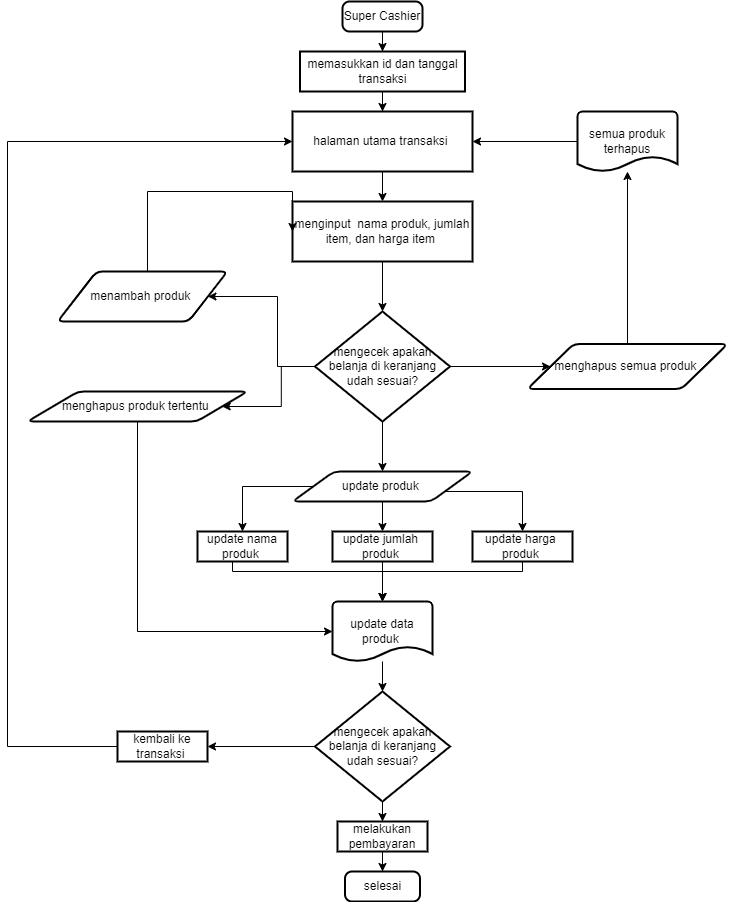

The diagram above was exported from draw.io. Its source (the exported page's mxGraphModel, read from the mxfile embedded in the PNG):
<mxGraphModel dx="1434" dy="830" grid="1" gridSize="10" guides="1" tooltips="1" connect="1" arrows="1" fold="1" page="1" pageScale="1" pageWidth="850" pageHeight="1100" math="0" shadow="0">
  <root>
    <mxCell id="0" />
    <mxCell id="1" parent="0" />
    <mxCell id="uEAo4Ip3x0LAE1rVEKk4-35" style="edgeStyle=orthogonalEdgeStyle;rounded=0;orthogonalLoop=1;jettySize=auto;html=1;" edge="1" parent="1" source="uEAo4Ip3x0LAE1rVEKk4-2" target="uEAo4Ip3x0LAE1rVEKk4-14">
      <mxGeometry relative="1" as="geometry" />
    </mxCell>
    <mxCell id="uEAo4Ip3x0LAE1rVEKk4-2" value="Super Cashier" style="rounded=1;whiteSpace=wrap;html=1;absoluteArcSize=1;arcSize=14;strokeWidth=2;" vertex="1" parent="1">
      <mxGeometry x="415" y="110" width="80" height="30" as="geometry" />
    </mxCell>
    <mxCell id="uEAo4Ip3x0LAE1rVEKk4-33" style="edgeStyle=orthogonalEdgeStyle;rounded=0;orthogonalLoop=1;jettySize=auto;html=1;entryX=0.5;entryY=0;entryDx=0;entryDy=0;entryPerimeter=0;" edge="1" parent="1" source="uEAo4Ip3x0LAE1rVEKk4-5" target="uEAo4Ip3x0LAE1rVEKk4-6">
      <mxGeometry relative="1" as="geometry" />
    </mxCell>
    <mxCell id="uEAo4Ip3x0LAE1rVEKk4-5" value="menginput&amp;nbsp; nama produk, jumlah item, dan harga item&amp;nbsp;" style="rounded=1;whiteSpace=wrap;html=1;absoluteArcSize=1;arcSize=0;strokeWidth=2;" vertex="1" parent="1">
      <mxGeometry x="365" y="310" width="180" height="60" as="geometry" />
    </mxCell>
    <mxCell id="uEAo4Ip3x0LAE1rVEKk4-26" style="edgeStyle=orthogonalEdgeStyle;rounded=0;orthogonalLoop=1;jettySize=auto;html=1;" edge="1" parent="1" source="uEAo4Ip3x0LAE1rVEKk4-6" target="uEAo4Ip3x0LAE1rVEKk4-10">
      <mxGeometry relative="1" as="geometry">
        <Array as="points">
          <mxPoint x="350" y="475" />
          <mxPoint x="350" y="405" />
        </Array>
      </mxGeometry>
    </mxCell>
    <mxCell id="uEAo4Ip3x0LAE1rVEKk4-28" style="edgeStyle=orthogonalEdgeStyle;rounded=0;orthogonalLoop=1;jettySize=auto;html=1;entryX=0;entryY=0.5;entryDx=0;entryDy=0;" edge="1" parent="1" source="uEAo4Ip3x0LAE1rVEKk4-6" target="uEAo4Ip3x0LAE1rVEKk4-8">
      <mxGeometry relative="1" as="geometry" />
    </mxCell>
    <mxCell id="uEAo4Ip3x0LAE1rVEKk4-37" style="edgeStyle=orthogonalEdgeStyle;rounded=0;orthogonalLoop=1;jettySize=auto;html=1;entryX=0.5;entryY=0;entryDx=0;entryDy=0;" edge="1" parent="1" source="uEAo4Ip3x0LAE1rVEKk4-6" target="uEAo4Ip3x0LAE1rVEKk4-9">
      <mxGeometry relative="1" as="geometry" />
    </mxCell>
    <mxCell id="uEAo4Ip3x0LAE1rVEKk4-57" style="edgeStyle=orthogonalEdgeStyle;rounded=0;orthogonalLoop=1;jettySize=auto;html=1;" edge="1" parent="1" source="uEAo4Ip3x0LAE1rVEKk4-6" target="uEAo4Ip3x0LAE1rVEKk4-7">
      <mxGeometry relative="1" as="geometry" />
    </mxCell>
    <mxCell id="uEAo4Ip3x0LAE1rVEKk4-6" value="mengecek apakah belanja di keranjang udah sesuai?" style="strokeWidth=2;html=1;shape=mxgraph.flowchart.decision;whiteSpace=wrap;" vertex="1" parent="1">
      <mxGeometry x="387.5" y="420" width="135" height="110" as="geometry" />
    </mxCell>
    <mxCell id="uEAo4Ip3x0LAE1rVEKk4-58" style="edgeStyle=orthogonalEdgeStyle;rounded=0;orthogonalLoop=1;jettySize=auto;html=1;entryX=0;entryY=0.5;entryDx=0;entryDy=0;entryPerimeter=0;" edge="1" parent="1" source="uEAo4Ip3x0LAE1rVEKk4-7" target="uEAo4Ip3x0LAE1rVEKk4-20">
      <mxGeometry relative="1" as="geometry">
        <Array as="points">
          <mxPoint x="210" y="740" />
        </Array>
      </mxGeometry>
    </mxCell>
    <mxCell id="uEAo4Ip3x0LAE1rVEKk4-7" value="menghapus produk tertentu&amp;nbsp;" style="shape=parallelogram;html=1;strokeWidth=2;perimeter=parallelogramPerimeter;whiteSpace=wrap;rounded=1;arcSize=12;size=0.23;" vertex="1" parent="1">
      <mxGeometry x="100" y="500" width="220" height="30" as="geometry" />
    </mxCell>
    <mxCell id="uEAo4Ip3x0LAE1rVEKk4-30" style="edgeStyle=orthogonalEdgeStyle;rounded=0;orthogonalLoop=1;jettySize=auto;html=1;" edge="1" parent="1" source="uEAo4Ip3x0LAE1rVEKk4-8" target="uEAo4Ip3x0LAE1rVEKk4-16">
      <mxGeometry relative="1" as="geometry" />
    </mxCell>
    <mxCell id="uEAo4Ip3x0LAE1rVEKk4-8" value="menghapus semua produk&amp;nbsp;" style="shape=parallelogram;html=1;strokeWidth=2;perimeter=parallelogramPerimeter;whiteSpace=wrap;rounded=1;arcSize=12;size=0.23;" vertex="1" parent="1">
      <mxGeometry x="600" y="452.5" width="200" height="45" as="geometry" />
    </mxCell>
    <mxCell id="uEAo4Ip3x0LAE1rVEKk4-17" style="edgeStyle=orthogonalEdgeStyle;rounded=0;orthogonalLoop=1;jettySize=auto;html=1;entryX=0.5;entryY=0;entryDx=0;entryDy=0;" edge="1" parent="1" source="uEAo4Ip3x0LAE1rVEKk4-9" target="uEAo4Ip3x0LAE1rVEKk4-12">
      <mxGeometry relative="1" as="geometry" />
    </mxCell>
    <mxCell id="uEAo4Ip3x0LAE1rVEKk4-19" style="edgeStyle=orthogonalEdgeStyle;rounded=0;orthogonalLoop=1;jettySize=auto;html=1;" edge="1" parent="1" source="uEAo4Ip3x0LAE1rVEKk4-9" target="uEAo4Ip3x0LAE1rVEKk4-11">
      <mxGeometry relative="1" as="geometry" />
    </mxCell>
    <mxCell id="uEAo4Ip3x0LAE1rVEKk4-55" style="edgeStyle=orthogonalEdgeStyle;rounded=0;orthogonalLoop=1;jettySize=auto;html=1;entryX=0.5;entryY=0;entryDx=0;entryDy=0;" edge="1" parent="1" source="uEAo4Ip3x0LAE1rVEKk4-9" target="uEAo4Ip3x0LAE1rVEKk4-13">
      <mxGeometry relative="1" as="geometry">
        <Array as="points">
          <mxPoint x="595" y="600" />
        </Array>
      </mxGeometry>
    </mxCell>
    <mxCell id="uEAo4Ip3x0LAE1rVEKk4-9" value="update produk&amp;nbsp;" style="shape=parallelogram;html=1;strokeWidth=2;perimeter=parallelogramPerimeter;whiteSpace=wrap;rounded=1;arcSize=12;size=0.23;" vertex="1" parent="1">
      <mxGeometry x="365" y="580" width="180" height="30" as="geometry" />
    </mxCell>
    <mxCell id="uEAo4Ip3x0LAE1rVEKk4-38" style="edgeStyle=orthogonalEdgeStyle;rounded=0;orthogonalLoop=1;jettySize=auto;html=1;entryX=0;entryY=0.5;entryDx=0;entryDy=0;" edge="1" parent="1" source="uEAo4Ip3x0LAE1rVEKk4-10" target="uEAo4Ip3x0LAE1rVEKk4-5">
      <mxGeometry relative="1" as="geometry">
        <Array as="points">
          <mxPoint x="220" y="300" />
        </Array>
      </mxGeometry>
    </mxCell>
    <mxCell id="uEAo4Ip3x0LAE1rVEKk4-10" value="menambah produk&amp;nbsp;" style="shape=parallelogram;html=1;strokeWidth=2;perimeter=parallelogramPerimeter;whiteSpace=wrap;rounded=1;arcSize=12;size=0.23;" vertex="1" parent="1">
      <mxGeometry x="130" y="380" width="170" height="50" as="geometry" />
    </mxCell>
    <mxCell id="uEAo4Ip3x0LAE1rVEKk4-24" style="edgeStyle=orthogonalEdgeStyle;rounded=0;orthogonalLoop=1;jettySize=auto;html=1;" edge="1" parent="1" source="uEAo4Ip3x0LAE1rVEKk4-11" target="uEAo4Ip3x0LAE1rVEKk4-20">
      <mxGeometry relative="1" as="geometry">
        <Array as="points">
          <mxPoint x="305" y="680" />
          <mxPoint x="455" y="680" />
        </Array>
      </mxGeometry>
    </mxCell>
    <mxCell id="uEAo4Ip3x0LAE1rVEKk4-11" value="update nama produk&amp;nbsp;" style="rounded=1;whiteSpace=wrap;html=1;absoluteArcSize=1;arcSize=0;strokeWidth=2;" vertex="1" parent="1">
      <mxGeometry x="270" y="640" width="90" height="30" as="geometry" />
    </mxCell>
    <mxCell id="uEAo4Ip3x0LAE1rVEKk4-22" style="edgeStyle=orthogonalEdgeStyle;rounded=0;orthogonalLoop=1;jettySize=auto;html=1;entryX=0.5;entryY=0;entryDx=0;entryDy=0;entryPerimeter=0;" edge="1" parent="1" source="uEAo4Ip3x0LAE1rVEKk4-12" target="uEAo4Ip3x0LAE1rVEKk4-20">
      <mxGeometry relative="1" as="geometry" />
    </mxCell>
    <mxCell id="uEAo4Ip3x0LAE1rVEKk4-12" value="update jumlah&amp;nbsp; produk&amp;nbsp;" style="rounded=1;whiteSpace=wrap;html=1;absoluteArcSize=1;arcSize=0;strokeWidth=2;" vertex="1" parent="1">
      <mxGeometry x="405" y="640" width="100" height="30" as="geometry" />
    </mxCell>
    <mxCell id="uEAo4Ip3x0LAE1rVEKk4-56" style="edgeStyle=orthogonalEdgeStyle;rounded=0;orthogonalLoop=1;jettySize=auto;html=1;entryX=0.5;entryY=0;entryDx=0;entryDy=0;entryPerimeter=0;" edge="1" parent="1" source="uEAo4Ip3x0LAE1rVEKk4-13" target="uEAo4Ip3x0LAE1rVEKk4-20">
      <mxGeometry relative="1" as="geometry">
        <Array as="points">
          <mxPoint x="595" y="680" />
          <mxPoint x="455" y="680" />
        </Array>
      </mxGeometry>
    </mxCell>
    <mxCell id="uEAo4Ip3x0LAE1rVEKk4-13" value="update harga&amp;nbsp; produk&amp;nbsp;" style="rounded=1;whiteSpace=wrap;html=1;absoluteArcSize=1;arcSize=0;strokeWidth=2;" vertex="1" parent="1">
      <mxGeometry x="545" y="640" width="100" height="30" as="geometry" />
    </mxCell>
    <mxCell id="uEAo4Ip3x0LAE1rVEKk4-50" style="edgeStyle=orthogonalEdgeStyle;rounded=0;orthogonalLoop=1;jettySize=auto;html=1;" edge="1" parent="1" source="uEAo4Ip3x0LAE1rVEKk4-14" target="uEAo4Ip3x0LAE1rVEKk4-49">
      <mxGeometry relative="1" as="geometry" />
    </mxCell>
    <mxCell id="uEAo4Ip3x0LAE1rVEKk4-14" value="memasukkan id dan tanggal transaksi" style="rounded=1;whiteSpace=wrap;html=1;absoluteArcSize=1;arcSize=0;strokeWidth=2;" vertex="1" parent="1">
      <mxGeometry x="372.5" y="160" width="165" height="40" as="geometry" />
    </mxCell>
    <mxCell id="uEAo4Ip3x0LAE1rVEKk4-32" style="edgeStyle=orthogonalEdgeStyle;rounded=0;orthogonalLoop=1;jettySize=auto;html=1;entryX=1;entryY=0.5;entryDx=0;entryDy=0;" edge="1" parent="1" source="uEAo4Ip3x0LAE1rVEKk4-16" target="uEAo4Ip3x0LAE1rVEKk4-49">
      <mxGeometry relative="1" as="geometry" />
    </mxCell>
    <mxCell id="uEAo4Ip3x0LAE1rVEKk4-16" value="semua produk terhapus" style="strokeWidth=2;html=1;shape=mxgraph.flowchart.document2;whiteSpace=wrap;size=0.25;" vertex="1" parent="1">
      <mxGeometry x="650" y="220" width="100" height="60" as="geometry" />
    </mxCell>
    <mxCell id="uEAo4Ip3x0LAE1rVEKk4-42" style="edgeStyle=orthogonalEdgeStyle;rounded=0;orthogonalLoop=1;jettySize=auto;html=1;entryX=0.5;entryY=0;entryDx=0;entryDy=0;entryPerimeter=0;" edge="1" parent="1" source="uEAo4Ip3x0LAE1rVEKk4-20" target="uEAo4Ip3x0LAE1rVEKk4-41">
      <mxGeometry relative="1" as="geometry" />
    </mxCell>
    <mxCell id="uEAo4Ip3x0LAE1rVEKk4-20" value="update data produk&amp;nbsp;" style="strokeWidth=2;html=1;shape=mxgraph.flowchart.document2;whiteSpace=wrap;size=0.25;" vertex="1" parent="1">
      <mxGeometry x="405" y="710" width="100" height="60" as="geometry" />
    </mxCell>
    <mxCell id="uEAo4Ip3x0LAE1rVEKk4-45" style="edgeStyle=orthogonalEdgeStyle;rounded=0;orthogonalLoop=1;jettySize=auto;html=1;entryX=0.5;entryY=0;entryDx=0;entryDy=0;" edge="1" parent="1" source="uEAo4Ip3x0LAE1rVEKk4-41" target="uEAo4Ip3x0LAE1rVEKk4-43">
      <mxGeometry relative="1" as="geometry" />
    </mxCell>
    <mxCell id="uEAo4Ip3x0LAE1rVEKk4-47" style="edgeStyle=orthogonalEdgeStyle;rounded=0;orthogonalLoop=1;jettySize=auto;html=1;" edge="1" parent="1" source="uEAo4Ip3x0LAE1rVEKk4-41" target="uEAo4Ip3x0LAE1rVEKk4-46">
      <mxGeometry relative="1" as="geometry" />
    </mxCell>
    <mxCell id="uEAo4Ip3x0LAE1rVEKk4-41" value="mengecek apakah belanja di keranjang udah sesuai?" style="strokeWidth=2;html=1;shape=mxgraph.flowchart.decision;whiteSpace=wrap;" vertex="1" parent="1">
      <mxGeometry x="387.5" y="800" width="135" height="110" as="geometry" />
    </mxCell>
    <mxCell id="uEAo4Ip3x0LAE1rVEKk4-54" style="edgeStyle=orthogonalEdgeStyle;rounded=0;orthogonalLoop=1;jettySize=auto;html=1;entryX=0.5;entryY=0;entryDx=0;entryDy=0;" edge="1" parent="1" source="uEAo4Ip3x0LAE1rVEKk4-43" target="uEAo4Ip3x0LAE1rVEKk4-53">
      <mxGeometry relative="1" as="geometry" />
    </mxCell>
    <mxCell id="uEAo4Ip3x0LAE1rVEKk4-43" value="melakukan pembayaran" style="rounded=1;whiteSpace=wrap;html=1;absoluteArcSize=1;arcSize=0;strokeWidth=2;" vertex="1" parent="1">
      <mxGeometry x="410" y="930" width="90" height="30" as="geometry" />
    </mxCell>
    <mxCell id="uEAo4Ip3x0LAE1rVEKk4-48" style="edgeStyle=orthogonalEdgeStyle;rounded=0;orthogonalLoop=1;jettySize=auto;html=1;entryX=0;entryY=0.5;entryDx=0;entryDy=0;" edge="1" parent="1" source="uEAo4Ip3x0LAE1rVEKk4-46" target="uEAo4Ip3x0LAE1rVEKk4-49">
      <mxGeometry relative="1" as="geometry">
        <mxPoint x="50" y="360" as="targetPoint" />
        <Array as="points">
          <mxPoint x="80" y="855" />
          <mxPoint x="80" y="250" />
        </Array>
      </mxGeometry>
    </mxCell>
    <mxCell id="uEAo4Ip3x0LAE1rVEKk4-46" value="kembali ke transaksi&amp;nbsp;" style="rounded=1;whiteSpace=wrap;html=1;absoluteArcSize=1;arcSize=0;strokeWidth=2;" vertex="1" parent="1">
      <mxGeometry x="190" y="840" width="90" height="30" as="geometry" />
    </mxCell>
    <mxCell id="uEAo4Ip3x0LAE1rVEKk4-52" value="" style="edgeStyle=orthogonalEdgeStyle;rounded=0;orthogonalLoop=1;jettySize=auto;html=1;" edge="1" parent="1" source="uEAo4Ip3x0LAE1rVEKk4-49" target="uEAo4Ip3x0LAE1rVEKk4-5">
      <mxGeometry relative="1" as="geometry" />
    </mxCell>
    <mxCell id="uEAo4Ip3x0LAE1rVEKk4-49" value="halaman utama transaksi&amp;nbsp;" style="rounded=1;whiteSpace=wrap;html=1;absoluteArcSize=1;arcSize=0;strokeWidth=2;" vertex="1" parent="1">
      <mxGeometry x="365" y="220" width="180" height="60" as="geometry" />
    </mxCell>
    <mxCell id="uEAo4Ip3x0LAE1rVEKk4-53" value="selesai" style="rounded=1;whiteSpace=wrap;html=1;absoluteArcSize=1;arcSize=14;strokeWidth=2;" vertex="1" parent="1">
      <mxGeometry x="417.5" y="980" width="75" height="30" as="geometry" />
    </mxCell>
  </root>
</mxGraphModel>